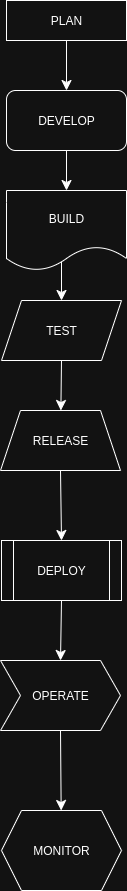

The diagram above was exported from draw.io. Its source (the exported page's mxGraphModel, read from the mxfile embedded in the PNG):
<mxGraphModel dx="699" dy="538" grid="1" gridSize="10" guides="1" tooltips="1" connect="1" arrows="1" fold="1" page="1" pageScale="1" pageWidth="827" pageHeight="1169" math="0" shadow="0">
  <root>
    <mxCell id="0" />
    <mxCell id="1" parent="0" />
    <mxCell id="ktZiIlI_ZTokaPuUpgOJ-13" style="edgeStyle=none;curved=1;rounded=0;orthogonalLoop=1;jettySize=auto;html=1;exitX=0.5;exitY=1;exitDx=0;exitDy=0;entryX=0.5;entryY=0;entryDx=0;entryDy=0;fontSize=12;startSize=8;endSize=8;" edge="1" parent="1" target="ktZiIlI_ZTokaPuUpgOJ-12">
      <mxGeometry relative="1" as="geometry">
        <mxPoint x="415" y="260" as="sourcePoint" />
      </mxGeometry>
    </mxCell>
    <mxCell id="ktZiIlI_ZTokaPuUpgOJ-18" style="edgeStyle=none;curved=1;rounded=0;orthogonalLoop=1;jettySize=auto;html=1;exitX=0.5;exitY=1;exitDx=0;exitDy=0;fontSize=12;startSize=8;endSize=8;" edge="1" parent="1" source="ktZiIlI_ZTokaPuUpgOJ-12" target="ktZiIlI_ZTokaPuUpgOJ-17">
      <mxGeometry relative="1" as="geometry" />
    </mxCell>
    <mxCell id="ktZiIlI_ZTokaPuUpgOJ-12" value="TEST" style="shape=parallelogram;perimeter=parallelogramPerimeter;whiteSpace=wrap;html=1;fixedSize=1;" vertex="1" parent="1">
      <mxGeometry x="355" y="310" width="120" height="60" as="geometry" />
    </mxCell>
    <mxCell id="ktZiIlI_ZTokaPuUpgOJ-14" value="BUILD" style="shape=document;whiteSpace=wrap;html=1;boundedLbl=1;" vertex="1" parent="1">
      <mxGeometry x="360" y="200" width="120" height="80" as="geometry" />
    </mxCell>
    <mxCell id="ktZiIlI_ZTokaPuUpgOJ-28" value="" style="edgeStyle=none;curved=1;rounded=0;orthogonalLoop=1;jettySize=auto;html=1;fontSize=12;startSize=8;endSize=8;" edge="1" parent="1" source="ktZiIlI_ZTokaPuUpgOJ-15" target="ktZiIlI_ZTokaPuUpgOJ-14">
      <mxGeometry relative="1" as="geometry" />
    </mxCell>
    <mxCell id="ktZiIlI_ZTokaPuUpgOJ-15" value="DEVELOP" style="rounded=1;whiteSpace=wrap;html=1;" vertex="1" parent="1">
      <mxGeometry x="360" y="100" width="120" height="60" as="geometry" />
    </mxCell>
    <mxCell id="ktZiIlI_ZTokaPuUpgOJ-25" style="edgeStyle=none;curved=1;rounded=0;orthogonalLoop=1;jettySize=auto;html=1;fontSize=12;startSize=8;endSize=8;" edge="1" parent="1">
      <mxGeometry relative="1" as="geometry">
        <mxPoint x="420" y="100" as="targetPoint" />
        <mxPoint x="420" y="100" as="sourcePoint" />
      </mxGeometry>
    </mxCell>
    <mxCell id="ktZiIlI_ZTokaPuUpgOJ-27" style="edgeStyle=none;curved=1;rounded=0;orthogonalLoop=1;jettySize=auto;html=1;exitX=0.5;exitY=1;exitDx=0;exitDy=0;fontSize=12;startSize=8;endSize=8;" edge="1" parent="1" source="ktZiIlI_ZTokaPuUpgOJ-16">
      <mxGeometry relative="1" as="geometry">
        <mxPoint x="420" y="100" as="targetPoint" />
      </mxGeometry>
    </mxCell>
    <mxCell id="ktZiIlI_ZTokaPuUpgOJ-16" value="PLAN" style="whiteSpace=wrap;html=1;" vertex="1" parent="1">
      <mxGeometry x="360" y="10" width="120" height="40" as="geometry" />
    </mxCell>
    <mxCell id="ktZiIlI_ZTokaPuUpgOJ-20" style="edgeStyle=none;curved=1;rounded=0;orthogonalLoop=1;jettySize=auto;html=1;exitX=0.5;exitY=1;exitDx=0;exitDy=0;entryX=0.5;entryY=0;entryDx=0;entryDy=0;fontSize=12;startSize=8;endSize=8;" edge="1" parent="1" source="ktZiIlI_ZTokaPuUpgOJ-17" target="ktZiIlI_ZTokaPuUpgOJ-19">
      <mxGeometry relative="1" as="geometry" />
    </mxCell>
    <mxCell id="ktZiIlI_ZTokaPuUpgOJ-17" value="RELEASE" style="shape=trapezoid;perimeter=trapezoidPerimeter;whiteSpace=wrap;html=1;fixedSize=1;" vertex="1" parent="1">
      <mxGeometry x="354" y="420" width="120" height="60" as="geometry" />
    </mxCell>
    <mxCell id="ktZiIlI_ZTokaPuUpgOJ-22" style="edgeStyle=none;curved=1;rounded=0;orthogonalLoop=1;jettySize=auto;html=1;exitX=0.5;exitY=1;exitDx=0;exitDy=0;entryX=0.5;entryY=0;entryDx=0;entryDy=0;fontSize=12;startSize=8;endSize=8;" edge="1" parent="1" source="ktZiIlI_ZTokaPuUpgOJ-19" target="ktZiIlI_ZTokaPuUpgOJ-21">
      <mxGeometry relative="1" as="geometry" />
    </mxCell>
    <mxCell id="ktZiIlI_ZTokaPuUpgOJ-19" value="DEPLOY" style="shape=process;whiteSpace=wrap;html=1;backgroundOutline=1;" vertex="1" parent="1">
      <mxGeometry x="355" y="550" width="120" height="60" as="geometry" />
    </mxCell>
    <mxCell id="ktZiIlI_ZTokaPuUpgOJ-24" style="edgeStyle=none;curved=1;rounded=0;orthogonalLoop=1;jettySize=auto;html=1;exitX=0.5;exitY=1;exitDx=0;exitDy=0;fontSize=12;startSize=8;endSize=8;" edge="1" parent="1" source="ktZiIlI_ZTokaPuUpgOJ-21" target="ktZiIlI_ZTokaPuUpgOJ-23">
      <mxGeometry relative="1" as="geometry" />
    </mxCell>
    <mxCell id="ktZiIlI_ZTokaPuUpgOJ-21" value="OPERATE" style="shape=step;perimeter=stepPerimeter;whiteSpace=wrap;html=1;fixedSize=1;" vertex="1" parent="1">
      <mxGeometry x="354" y="670" width="120" height="70" as="geometry" />
    </mxCell>
    <mxCell id="ktZiIlI_ZTokaPuUpgOJ-23" value="MONITOR" style="shape=hexagon;perimeter=hexagonPerimeter2;whiteSpace=wrap;html=1;fixedSize=1;" vertex="1" parent="1">
      <mxGeometry x="355" y="820" width="120" height="80" as="geometry" />
    </mxCell>
  </root>
</mxGraphModel>